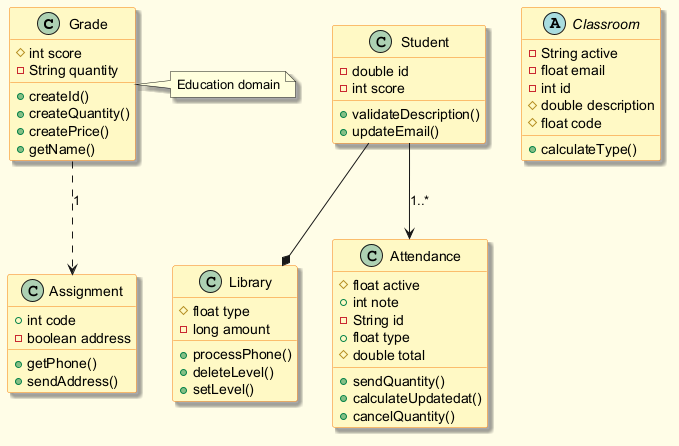

The diagram above was rendered by PlantUML. Its source (embedded in the PNG):
@startuml
skinparam backgroundColor #FFFDE7
skinparam classBackgroundColor #FFF9C4
skinparam classBorderColor #F57F17
skinparam shadowing true
class Grade {
  #int score
  -String quantity
  +createId()
  +createQuantity()
  +createPrice()
  +getName()
}
class Assignment {
  +int code
  -boolean address
  +getPhone()
  +sendAddress()
}
class Student {
  -double id
  -int score
  +validateDescription()
  +updateEmail()
}
abstract class Classroom {
  -String active
  -float email
  -int id
  #double description
  #float code
  +calculateType()
}
class Library {
  #float type
  -long amount
  +processPhone()
  +deleteLevel()
  +setLevel()
}
class Attendance {
  #float active
  +int note
  -String id
  +float type
  #double total
  +sendQuantity()
  +calculateUpdatedat()
  +cancelQuantity()
}
Grade ..> Assignment : "1"
Student --> Attendance : "1..*"
Student --* Library
note right of Grade : Education domain
@enduml